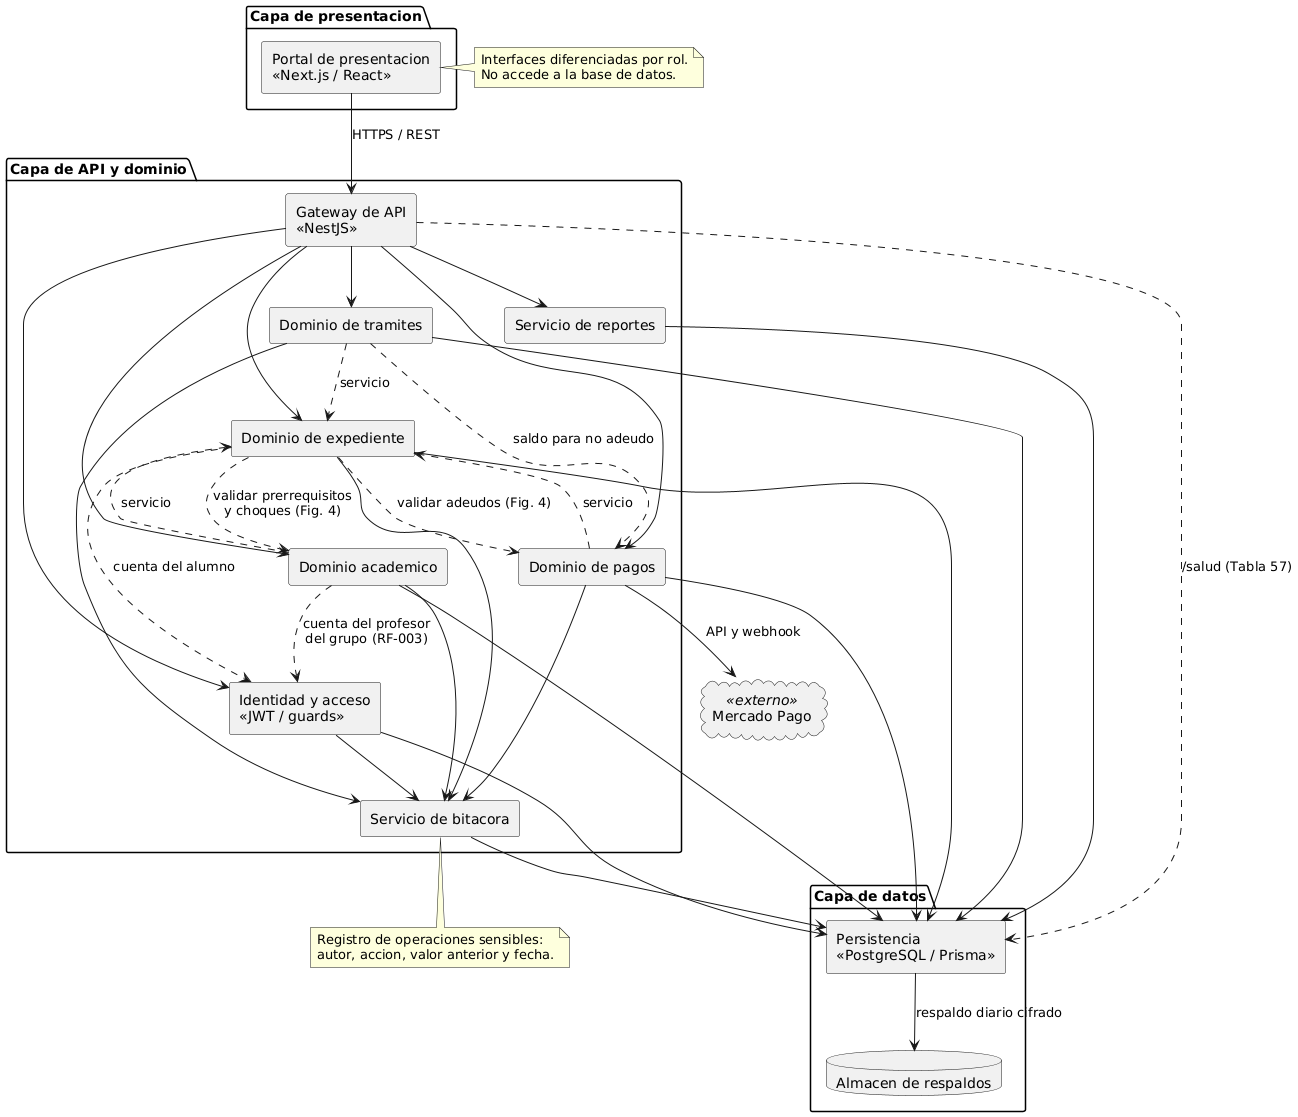

The diagram above was rendered by PlantUML. Its source (embedded in the PNG):
@startuml fig02-componentes
' Figura 2. Diagrama de componentes UML: arquitectura logica del SCE.
' Fuente: SCE-MC-001 v2.0, seccion 13.2 y Tabla 28.
' Regla de diseno: la presentacion nunca accede a la base de datos y los
' dominios se comunican a traves de servicios, no de tablas compartidas.
skinparam shadowing false
skinparam componentStyle rectangle

package "Capa de presentacion" {
  [Portal de presentacion\n<<Next.js / React>>] as PORTAL
}

package "Capa de API y dominio" {
  [Gateway de API\n<<NestJS>>] as GW
  [Identidad y acceso\n<<JWT / guards>>] as IAM
  [Dominio de expediente] as DEXP
  [Dominio academico] as DACA
  [Dominio de pagos] as DPAG
  [Dominio de tramites] as DTRA
  [Servicio de bitacora] as SBIT
  [Servicio de reportes] as SREP
}

package "Capa de datos" {
  [Persistencia\n<<PostgreSQL / Prisma>>] as PERS
  database "Almacen de respaldos" as BKP
}

cloud "Mercado Pago" as MP <<externo>>

PORTAL --> GW : HTTPS / REST
GW --> IAM
GW --> DEXP
GW --> DACA
GW --> DPAG
GW --> DTRA
GW --> SREP

DEXP --> SBIT
DACA --> SBIT
DPAG --> SBIT
DTRA --> SBIT

DEXP --> PERS
DACA --> PERS
DPAG --> PERS
DTRA --> PERS
SBIT --> PERS
SREP --> PERS
IAM --> PERS

DPAG --> MP : API y webhook
PERS --> BKP : respaldo diario cifrado

DACA ..> DEXP : servicio
DPAG ..> DEXP : servicio
DTRA ..> DEXP : servicio

' CC-014: dependencias que ya exigen otras figuras y requisitos.
DEXP ..> DACA : validar prerrequisitos\ny choques (Fig. 4)
DEXP ..> DPAG : validar adeudos (Fig. 4)
DTRA ..> DPAG : saldo para no adeudo
IAM --> SBIT
GW ..> PERS : /salud (Tabla 57)
DEXP ..> IAM : cuenta del alumno
DACA ..> IAM : cuenta del profesor\ndel grupo (RF-003)

note right of PORTAL
  Interfaces diferenciadas por rol.
  No accede a la base de datos.
end note

note bottom of SBIT
  Registro de operaciones sensibles:
  autor, accion, valor anterior y fecha.
end note

@enduml